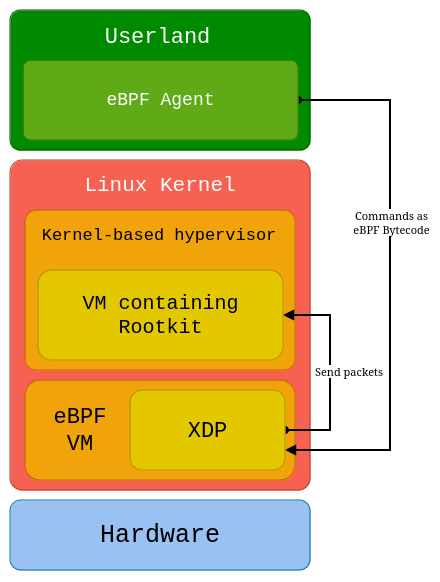

The diagram above was exported from draw.io. Its source (the exported page's mxGraphModel, read from the mxfile embedded in the PNG):
<mxGraphModel dx="989" dy="606" grid="1" gridSize="10" guides="1" tooltips="1" connect="1" arrows="1" fold="1" page="1" pageScale="1" pageWidth="850" pageHeight="1100" math="0" shadow="0">
  <root>
    <mxCell id="0" />
    <mxCell id="1" parent="0" />
    <mxCell id="bRfGZEoEgHbMcgY7yq1g-24" value="&lt;font style=&quot;font-size: 25px;&quot;&gt;Hardware&lt;/font&gt;" style="rounded=1;whiteSpace=wrap;html=1;fontFamily=Courier New;fillColor=#99c1f1;strokeColor=#10739e;fontSize=25;" vertex="1" parent="1">
      <mxGeometry x="280" y="620" width="300" height="70" as="geometry" />
    </mxCell>
    <mxCell id="bRfGZEoEgHbMcgY7yq1g-25" value="" style="rounded=1;whiteSpace=wrap;html=1;fontFamily=Courier New;fillColor=#f66151;strokeColor=#ae4132;arcSize=4;" vertex="1" parent="1">
      <mxGeometry x="280" y="280" width="300" height="330" as="geometry" />
    </mxCell>
    <mxCell id="bRfGZEoEgHbMcgY7yq1g-26" value="" style="rounded=1;whiteSpace=wrap;html=1;fontFamily=Courier New;fillColor=#f0a30a;fontColor=#000000;strokeColor=#BD7000;" vertex="1" parent="1">
      <mxGeometry x="295" y="500" width="270" height="100" as="geometry" />
    </mxCell>
    <mxCell id="bRfGZEoEgHbMcgY7yq1g-28" value="eBPF VM" style="text;html=1;align=center;verticalAlign=middle;whiteSpace=wrap;rounded=0;fontFamily=Courier New;fontSize=22;" vertex="1" parent="1">
      <mxGeometry x="320" y="535" width="60" height="30" as="geometry" />
    </mxCell>
    <mxCell id="bRfGZEoEgHbMcgY7yq1g-29" value="" style="rounded=1;whiteSpace=wrap;html=1;fontFamily=Courier New;arcSize=7;fillColor=#f0a30a;fontColor=#000000;strokeColor=#BD7000;" vertex="1" parent="1">
      <mxGeometry x="295" y="330" width="270" height="160" as="geometry" />
    </mxCell>
    <mxCell id="bRfGZEoEgHbMcgY7yq1g-38" style="edgeStyle=orthogonalEdgeStyle;rounded=0;orthogonalLoop=1;jettySize=auto;html=1;entryX=1;entryY=0.5;entryDx=0;entryDy=0;strokeWidth=2;endArrow=oval;endFill=1;startArrow=block;startFill=1;" edge="1" parent="1" source="bRfGZEoEgHbMcgY7yq1g-32" target="bRfGZEoEgHbMcgY7yq1g-27">
      <mxGeometry relative="1" as="geometry">
        <Array as="points">
          <mxPoint x="600" y="435" />
          <mxPoint x="600" y="550" />
        </Array>
      </mxGeometry>
    </mxCell>
    <mxCell id="bRfGZEoEgHbMcgY7yq1g-39" value="&lt;div&gt;Send packets&lt;/div&gt;" style="edgeLabel;html=1;align=left;verticalAlign=middle;resizable=0;points=[];" vertex="1" connectable="0" parent="bRfGZEoEgHbMcgY7yq1g-38">
      <mxGeometry x="0.3907" y="1" relative="1" as="geometry">
        <mxPoint x="-18" y="-42" as="offset" />
      </mxGeometry>
    </mxCell>
    <mxCell id="bRfGZEoEgHbMcgY7yq1g-30" value="Kernel-based hypervisor" style="text;html=1;align=center;verticalAlign=middle;whiteSpace=wrap;rounded=0;fontSize=17;fontFamily=Courier New;" vertex="1" parent="1">
      <mxGeometry x="308" y="340" width="242" height="30" as="geometry" />
    </mxCell>
    <mxCell id="bRfGZEoEgHbMcgY7yq1g-32" value="VM containing Rootkit" style="rounded=1;whiteSpace=wrap;html=1;fontFamily=Courier New;fontSize=20;fillColor=#e3c800;fontColor=#000000;strokeColor=#B09500;" vertex="1" parent="1">
      <mxGeometry x="308" y="390" width="245" height="90" as="geometry" />
    </mxCell>
    <mxCell id="bRfGZEoEgHbMcgY7yq1g-33" value="&lt;font color=&quot;#ffffff&quot;&gt;Linux Kernel&lt;/font&gt;" style="text;html=1;align=center;verticalAlign=middle;whiteSpace=wrap;rounded=0;fontSize=21;fontFamily=Courier New;" vertex="1" parent="1">
      <mxGeometry x="300" y="290" width="260" height="30" as="geometry" />
    </mxCell>
    <mxCell id="bRfGZEoEgHbMcgY7yq1g-34" value="" style="rounded=1;whiteSpace=wrap;html=1;fontFamily=Courier New;fillColor=#008a00;strokeColor=#005700;arcSize=7;fontColor=#ffffff;" vertex="1" parent="1">
      <mxGeometry x="280" y="130" width="300" height="140" as="geometry" />
    </mxCell>
    <mxCell id="bRfGZEoEgHbMcgY7yq1g-40" style="edgeStyle=orthogonalEdgeStyle;rounded=0;orthogonalLoop=1;jettySize=auto;html=1;entryX=1;entryY=0.75;entryDx=0;entryDy=0;startArrow=oval;startFill=1;endArrow=block;endFill=1;strokeWidth=2;" edge="1" parent="1" source="bRfGZEoEgHbMcgY7yq1g-36" target="bRfGZEoEgHbMcgY7yq1g-27">
      <mxGeometry relative="1" as="geometry">
        <Array as="points">
          <mxPoint x="660" y="220" />
          <mxPoint x="660" y="570" />
        </Array>
      </mxGeometry>
    </mxCell>
    <mxCell id="bRfGZEoEgHbMcgY7yq1g-42" value="Commands as&lt;br&gt;eBPF Bytecode" style="edgeLabel;html=1;align=center;verticalAlign=middle;resizable=0;points=[];" vertex="1" connectable="0" parent="bRfGZEoEgHbMcgY7yq1g-40">
      <mxGeometry x="-0.2191" y="1" relative="1" as="geometry">
        <mxPoint as="offset" />
      </mxGeometry>
    </mxCell>
    <mxCell id="bRfGZEoEgHbMcgY7yq1g-36" value="eBPF Agent" style="rounded=1;whiteSpace=wrap;html=1;fontFamily=Courier New;fillColor=#60a917;strokeColor=#2D7600;arcSize=9;fontColor=#ffffff;fontSize=18;" vertex="1" parent="1">
      <mxGeometry x="293" y="180" width="275" height="80" as="geometry" />
    </mxCell>
    <mxCell id="bRfGZEoEgHbMcgY7yq1g-37" value="Userland" style="text;html=1;align=center;verticalAlign=middle;whiteSpace=wrap;rounded=0;fontColor=#ffffff;fontSize=22;fontFamily=Courier New;" vertex="1" parent="1">
      <mxGeometry x="295" y="141" width="265" height="30" as="geometry" />
    </mxCell>
    <mxCell id="bRfGZEoEgHbMcgY7yq1g-27" value="&lt;font style=&quot;font-size: 22px;&quot;&gt;XDP&lt;/font&gt;" style="rounded=1;whiteSpace=wrap;html=1;fontFamily=Courier New;fontSize=22;fillColor=#e3c800;fontColor=#000000;strokeColor=#B09500;" vertex="1" parent="1">
      <mxGeometry x="400" y="510" width="155" height="80" as="geometry" />
    </mxCell>
  </root>
</mxGraphModel>